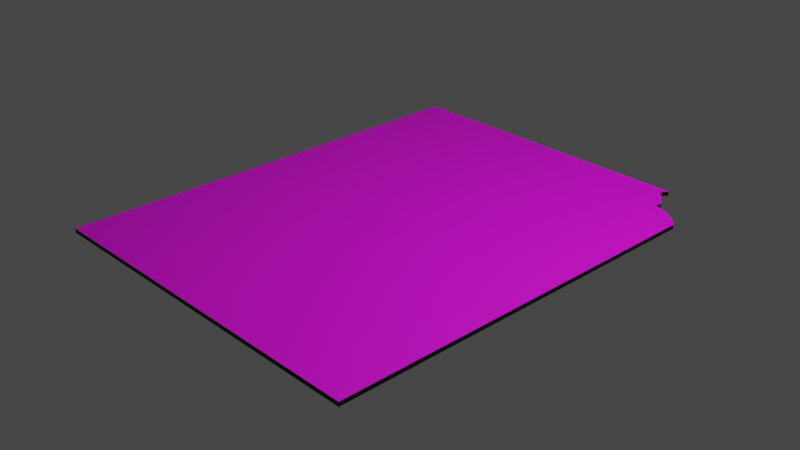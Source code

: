 # Source: SafeItem.blend  (saved by Blender 3.4.6; exported with 4.5.12 LTS)
import bpy
from mathutils import Matrix  # noqa: F401  (used for matrix-valued properties, if any)

bpy.ops.wm.read_factory_settings(use_empty=True)
scene = bpy.context.scene
scene.name = 'Scene'

# ---- collections
col_collection = bpy.data.collections.new('Collection'); scene.collection.children.link(col_collection)

# ---- images (referenced by path relative to the original .blend; pixels are not part of the script)
import os
ASSET_DIR = os.environ.get("B2B_ASSET_DIR", "")  # directory of the original .blend (textures are referenced by path, not embedded)
HERE = os.path.dirname(os.path.abspath(__file__))  # packed textures are extracted next to this script under _unpacked/

def load_image(name, relpath, width, height, colorspace="sRGB"):
    """Load a texture the original file referenced (path relative to the .blend, or extracted next to this script)."""
    p = next((c for c in (os.path.join(HERE, relpath), os.path.join(ASSET_DIR, relpath)) if relpath and os.path.exists(c)), "")
    if p:
        img = bpy.data.images.load(p, check_existing=True)
        img.name = name
    else:  # same state as the original file: an image datablock whose file is absent (Cycles renders it pink)
        img = bpy.data.images.new(name, width, height)
        img.source = "FILE"
        img.filepath = "//" + (relpath or name)
    img.colorspace_settings.name = colorspace
    return img
img_poster_safe_2x_webp = load_image('Poster safe_2x.webp', 'Poster safe_2x.webp', 1024, 1024, 'sRGB')

# ---- materials (node trees are filled in below, after node groups)
mat_image = bpy.data.materials.new('Image')
mat_border = bpy.data.materials.new('Border')

# ---- material node trees
mat_image.use_nodes = True; mat_image.node_tree.nodes.clear()
_N = mat_image.node_tree.nodes; _L = mat_image.node_tree.links
n0 = _N.new('ShaderNodeBsdfPrincipled'); n0.name = 'Principled BSDF'; n0.location = (10, 300)
n0.distribution = 'GGX'
n0.subsurface_method = 'RANDOM_WALK_SKIN'
n0.inputs[3].default_value = 1.45
n0.inputs[27].default_value = (0.0, 0.0, 0.0, 1.0)
n0.inputs[28].default_value = 1.0
n1 = _N.new('ShaderNodeOutputMaterial'); n1.name = 'Material Output'; n1.location = (300, 300)
n2 = _N.new('ShaderNodeTexImage'); n2.name = 'Image Texture'; n2.location = (-280, 280)
n2.image = img_poster_safe_2x_webp
_L.new(n0.outputs[0], n1.inputs[0])
_L.new(n2.outputs[0], n0.inputs[0])
n1.is_active_output = True
mat_border.use_nodes = True; mat_border.node_tree.nodes.clear()
_N = mat_border.node_tree.nodes; _L = mat_border.node_tree.links
n0 = _N.new('ShaderNodeBsdfPrincipled'); n0.name = 'Principled BSDF'; n0.location = (10, 300)
n0.distribution = 'GGX'
n0.subsurface_method = 'RANDOM_WALK_SKIN'
n0.inputs[0].default_value = (0.0, 0.0, 0.0, 1.0)
n0.inputs[3].default_value = 1.45
n0.inputs[27].default_value = (0.0, 0.0, 0.0, 1.0)
n0.inputs[28].default_value = 1.0
n1 = _N.new('ShaderNodeOutputMaterial'); n1.name = 'Material Output'; n1.location = (300, 300)
_L.new(n0.outputs[0], n1.inputs[0])
n1.is_active_output = True

# ---- world
world_world = bpy.data.worlds.new('World'); scene.world = world_world
world_world.use_nodes = True; world_world.node_tree.nodes.clear()
_N = world_world.node_tree.nodes; _L = world_world.node_tree.links
n0 = _N.new('ShaderNodeOutputWorld'); n0.name = 'World Output'; n0.location = (300, 300)
n1 = _N.new('ShaderNodeBackground'); n1.name = 'Background'; n1.location = (10, 300)
n1.inputs[0].default_value = (0.05088, 0.05088, 0.05088, 1.0)
_L.new(n1.outputs[0], n0.inputs[0])
n0.is_active_output = True
world_world.color = (0.05088, 0.05088, 0.05088)
world_world.use_sun_shadow = False
world_world.sun_shadow_jitter_overblur = 0.0

# ---- cameras
cam_camera = bpy.data.cameras.new('Camera')
cam_camera.clip_end = 100.0
cam_camera.ortho_scale = 7.314

# ---- lights
light_light = bpy.data.lights.new('Light', 'POINT')
light_light.transmission_factor = 0.0
light_light.energy = 1000.0
light_light.shadow_soft_size = 0.1
light_light.shadow_maximum_resolution = 0.006
light_light.use_absolute_resolution = True

# ---- meshes
me_cube_001 = bpy.data.meshes.new('Cube.001')
me_cube_001.from_pydata([(-1.0, -1.0, -1.0), (-1.0, -1.0, 1.0), (-1.0, 1.0, -1.0), (-1.0, 1.0, 1.0), (1.0, -1.0, -1.0), (1.0, -1.0, 1.0), (0.7576, 0.9898, -1.0), (0.7576, 0.9898, -1.0), (0.7576, 0.9898, 1.0), (0.7315, 0.9602, -1.0), (0.7722, 0.9179, -1.0), (0.8143, 0.8715, -1.0), (0.8165, 0.8507, -1.0), (0.8137, 0.8333, -1.0), (0.8525, 0.8263, -1.0), (0.8861, 0.816, -1.0), (0.9158, 0.8011, -1.0), (0.9559, 0.7794, -1.0), (1.001, 0.7411, -1.0), (0.7576, 0.9898, 1.0), (0.7315, 0.9602, 1.0), (0.7722, 0.9179, 1.0), (0.8143, 0.8715, 1.0), (0.8165, 0.8507, 1.0), (0.8137, 0.8333, 1.0), (0.8525, 0.8263, 1.0), (0.8861, 0.816, 1.0), (0.9158, 0.8011, 1.0), (0.9559, 0.7794, 1.0), (1.001, 0.7411, 1.0)], [], [(0, 1, 3, 2), (4, 5, 1, 0), (14, 15, 26, 25), (11, 12, 23, 22), (6, 9, 20, 8), (15, 16, 27, 26), (12, 13, 24, 23), (9, 10, 21, 20), (16, 17, 28, 27), (13, 14, 25, 24), (10, 11, 22, 21), (17, 18, 29, 28), (6, 7, 19, 8), (8, 6, 2, 3), (18, 29, 5, 4), (1, 5, 29, 28, 27, 26, 25, 24, 23, 22, 21, 20, 8, 3), (0, 2, 6, 9, 10, 11, 12, 13, 14, 15, 16, 17, 18, 4)])
me_cube_001.polygons.foreach_set('material_index', [1, 1, 1, 1, 1, 1, 1, 1, 1, 1, 1, 1, 1, 1, 1, 0, 1])
_uv = me_cube_001.uv_layers.new(name='UVMap')
_uv.uv.foreach_set('vector', [0.375, 0.0, 0.625, 0.0, 0.625, 0.25, 0.375, 0.25, 0.375, 0.75, 0.625, 0.75, 0.625, 1.0, 0.375, 1.0, 0.0, 0.0, 0.0, 0.0, 0.0, 0.0, 0.0, 0.0, 0.0, 0.0, 0.0, 0.0, 0.0, 0.0, 0.0, 0.0, 0.0, 0.0, 0.0, 0.0, 0.0, 0.0, 0.0, 0.0, 0.0, 0.0, 0.0, 0.0, 0.0, 0.0, 0.0, 0.0, 0.0, 0.0, 0.0, 0.0, 0.0, 0.0, 0.0, 0.0, 0.0, 0.0, 0.0, 0.0, 0.0, 0.0, 0.0, 0.0, 0.0, 0.0, 0.0, 0.0, 0.0, 0.0, 0.0, 0.0, 0.0, 0.0, 0.0, 0.0, 0.0, 0.0, 0.0, 0.0, 0.0, 0.0, 0.0, 0.0, 0.0, 0.0, 0.0, 0.0, 0.0, 0.0, 0.0, 0.0, 0.0, 0.0, 0.0, 0.0, 0.0, 0.0, 0.0, 0.0, 0.0, 0.0, 0.0, 0.0, 0.0, 0.0, 0.0, 0.0, 0.375, 0.25, 0.625, 0.25, 0.0, 0.0, 0.0, 0.0, 0.625, 0.75, 0.375, 0.75, 0.03474, 0.03051, 0.9861, 0.03051, 0.9864, 0.8598, 0.9651, 0.8781, 0.946, 0.8884, 0.9319, 0.8955, 0.9159, 0.9004, 0.8975, 0.9038, 0.8988, 0.912, 0.8977, 0.9219, 0.8777, 0.9441, 0.8584, 0.9642, 0.8708, 0.9783, 0.03474, 0.9832, 0.375, 1.0, 0.375, 0.25, 0.0, 0.0, 0.0, 0.0, 0.0, 0.0, 0.0, 0.0, 0.0, 0.0, 0.0, 0.0, 0.0, 0.0, 0.0, 0.0, 0.0, 0.0, 0.0, 0.0, 0.0, 0.0, 0.375, 0.75])
me_cube_001.materials.append(mat_image)
me_cube_001.materials.append(mat_border)
me_cube_001.update()

# ---- objects
ob_light = bpy.data.objects.new('Light', light_light)
ob_camera = bpy.data.objects.new('Camera', cam_camera)
ob_empty = bpy.data.objects.new('Empty', img_poster_safe_2x_webp)
ob_cube = bpy.data.objects.new('Cube', me_cube_001)

# ---- transforms, parenting, visibility, modifiers, constraints
ob_light.location = (4.076, 1.005, 5.904)
ob_light.rotation_euler = (0.6503, 0.05522, 1.866)
ob_light.lock_rotations_4d = False
ob_light.empty_display_type = 'ARROWS'
ob_light.color = (0.0, 0.0, 0.0, 0.0)
ob_light.lineart.crease_threshold = 0.0
ob_camera.location = (7.359, -6.926, 4.958)
ob_camera.rotation_euler = (1.109, 0.0, 0.8149)
ob_camera.lock_rotations_4d = False
ob_camera.empty_display_type = 'ARROWS'
ob_camera.color = (0.0, 0.0, 0.0, 0.0)
ob_camera.display_type = 'WIRE'
ob_camera.lineart.crease_threshold = 0.0
ob_empty.location = (0.0, 0.0, 0.2906)
ob_empty.empty_display_type = 'IMAGE'
ob_empty.empty_display_size = 5.0
ob_cube.location = (0.0, 0.0, 0.0)
ob_cube.scale = (2.007, 2.519, 0.02382)

# ---- collection membership
col_collection.objects.link(ob_light)
col_collection.objects.link(ob_camera)
col_collection.objects.link(ob_empty)
col_collection.objects.link(ob_cube)

# ---- scene / render settings (as saved in the file)
scene.camera = ob_camera
scene.frame_start = 1; scene.frame_end = 250; scene.frame_set(1)
scene.render.engine = 'CYCLES'
scene.cycles.sampling_pattern = 'TABULATED_SOBOL'
scene.cycles.use_light_tree = False
scene.view_settings.view_transform = 'Filmic'
bpy.context.view_layer.update()
